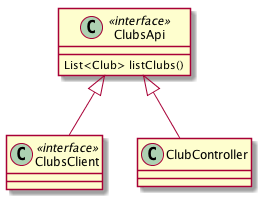

The diagram above was rendered by PlantUML. Its source (embedded in the PNG):
@startuml
ClubsApi <<interface>>
ClubsClient <<interface>>

ClubsApi <|-- ClubsClient
ClubsApi <|-- ClubController

ClubsApi : List<Club> listClubs()
@enduml